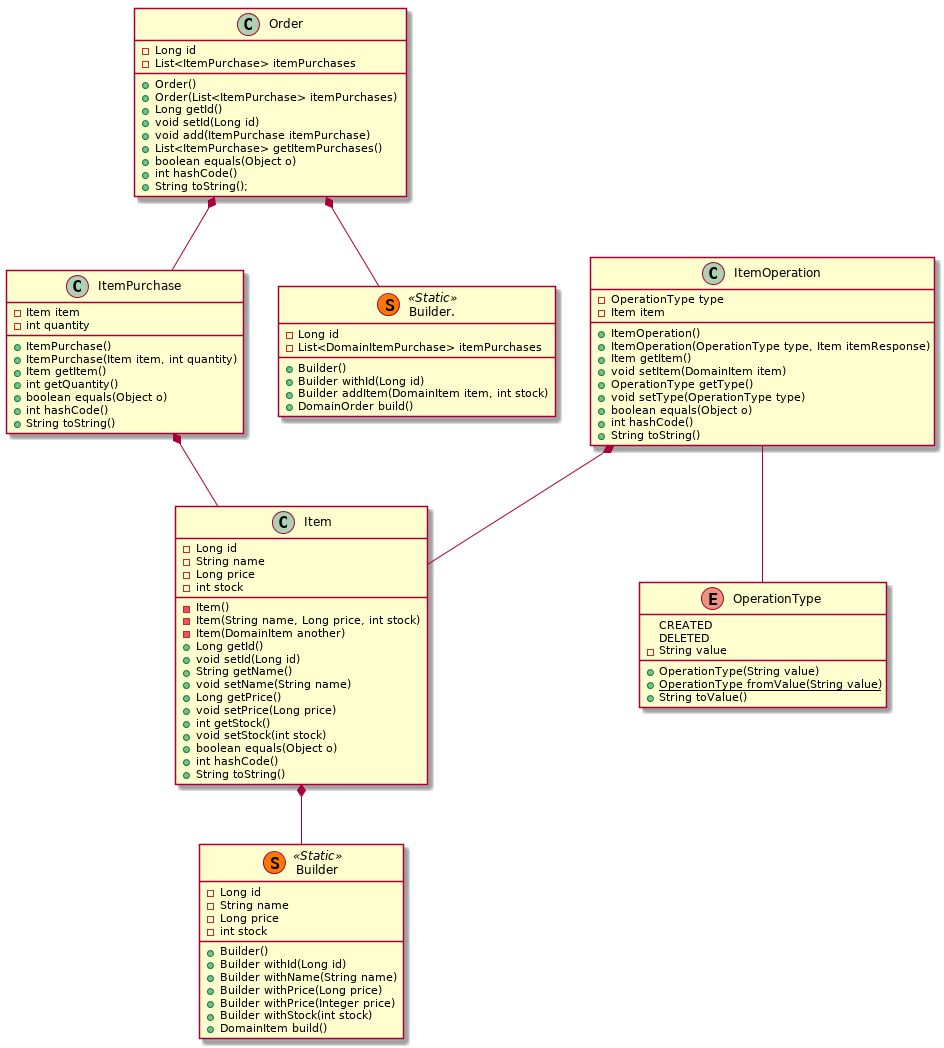

The diagram above was rendered by PlantUML. Its source (embedded in the PNG):
@startuml

class Item {
  -Long id
  -String name
  -Long price
  -int stock
  -Item()
  -Item(String name, Long price, int stock)
  -Item(DomainItem another)
  +Long getId()
  +void setId(Long id)
  +String getName()
  +void setName(String name)
  +Long getPrice()
  +void setPrice(Long price)
  +int getStock()
  +void setStock(int stock)
  +boolean equals(Object o)
  +int hashCode()
  +String toString()
}

class Builder << (S,#FF7700) Static >>
class Builder {
  -Long id
  -String name
  -Long price
  -int stock
  +Builder()
  +Builder withId(Long id)
  +Builder withName(String name)
  +Builder withPrice(Long price)
  +Builder withPrice(Integer price)
  +Builder withStock(int stock)
  +DomainItem build()
}

class ItemPurchase {
  -Item item
  -int quantity
  +ItemPurchase()
  +ItemPurchase(Item item, int quantity)
  +Item getItem()
  +int getQuantity()
  +boolean equals(Object o)
  +int hashCode()
  +String toString()
}

class Order {
  -Long id
  -List<ItemPurchase> itemPurchases
  +Order()
  +Order(List<ItemPurchase> itemPurchases)
  +Long getId()
  +void setId(Long id)
  +void add(ItemPurchase itemPurchase)
  +List<ItemPurchase> getItemPurchases()
  +boolean equals(Object o)
  +int hashCode()
  +String toString();
}

class Builder. << (S,#FF7700) Static >>
class Builder. {
  -Long id
  -List<DomainItemPurchase> itemPurchases
  +Builder()
  +Builder withId(Long id)
  +Builder addItem(DomainItem item, int stock)
  +DomainOrder build()
}

class ItemOperation {
  -OperationType type
  -Item item
  +ItemOperation()
  +ItemOperation(OperationType type, Item itemResponse)
  +Item getItem()
  +void setItem(DomainItem item)
  +OperationType getType()
  +void setType(OperationType type)
  +boolean equals(Object o)
  +int hashCode()
  +String toString()
}

enum OperationType{
  CREATED
  DELETED
  -String value
  +OperationType(String value)
  +{static}OperationType fromValue(String value)
  +String toValue()
}

Item *-- Builder
Order *-- ItemPurchase
Order *-- "Builder."
ItemPurchase *-- Item
ItemOperation -- OperationType
ItemOperation *-- Item

@enduml